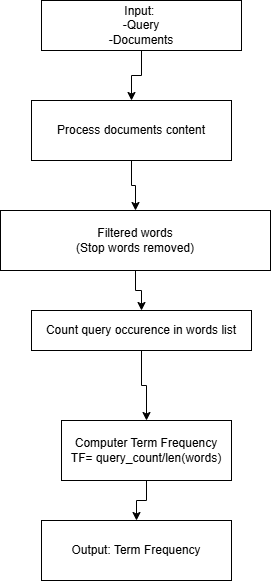

The diagram above was exported from draw.io. Its source (the exported page's mxGraphModel, read from the mxfile embedded in the PNG):
<mxGraphModel dx="1050" dy="565" grid="1" gridSize="10" guides="1" tooltips="1" connect="1" arrows="1" fold="1" page="1" pageScale="1" pageWidth="827" pageHeight="1169" math="0" shadow="0">
  <root>
    <mxCell id="0" />
    <mxCell id="1" parent="0" />
    <mxCell id="h93TuA8jq1SxpzIWVDdy-7" style="edgeStyle=orthogonalEdgeStyle;rounded=0;orthogonalLoop=1;jettySize=auto;html=1;exitX=0.5;exitY=1;exitDx=0;exitDy=0;" edge="1" parent="1" source="h93TuA8jq1SxpzIWVDdy-1" target="h93TuA8jq1SxpzIWVDdy-2">
      <mxGeometry relative="1" as="geometry" />
    </mxCell>
    <mxCell id="h93TuA8jq1SxpzIWVDdy-1" value="Input:&amp;nbsp;&lt;div&gt;-Query&lt;/div&gt;&lt;div&gt;-Documents&lt;/div&gt;" style="rounded=0;whiteSpace=wrap;html=1;" vertex="1" parent="1">
      <mxGeometry x="320" y="110" width="200" height="50" as="geometry" />
    </mxCell>
    <mxCell id="h93TuA8jq1SxpzIWVDdy-8" style="edgeStyle=orthogonalEdgeStyle;rounded=0;orthogonalLoop=1;jettySize=auto;html=1;" edge="1" parent="1" source="h93TuA8jq1SxpzIWVDdy-2" target="h93TuA8jq1SxpzIWVDdy-3">
      <mxGeometry relative="1" as="geometry" />
    </mxCell>
    <mxCell id="h93TuA8jq1SxpzIWVDdy-2" value="Process documents content" style="rounded=0;whiteSpace=wrap;html=1;" vertex="1" parent="1">
      <mxGeometry x="310" y="210" width="200" height="60" as="geometry" />
    </mxCell>
    <mxCell id="h93TuA8jq1SxpzIWVDdy-9" style="edgeStyle=orthogonalEdgeStyle;rounded=0;orthogonalLoop=1;jettySize=auto;html=1;exitX=0.5;exitY=1;exitDx=0;exitDy=0;" edge="1" parent="1" source="h93TuA8jq1SxpzIWVDdy-3" target="h93TuA8jq1SxpzIWVDdy-4">
      <mxGeometry relative="1" as="geometry" />
    </mxCell>
    <mxCell id="h93TuA8jq1SxpzIWVDdy-3" value="Filtered words&lt;div&gt;(Stop words removed)&lt;/div&gt;" style="rounded=0;whiteSpace=wrap;html=1;" vertex="1" parent="1">
      <mxGeometry x="279" y="320" width="270" height="60" as="geometry" />
    </mxCell>
    <mxCell id="h93TuA8jq1SxpzIWVDdy-10" style="edgeStyle=orthogonalEdgeStyle;rounded=0;orthogonalLoop=1;jettySize=auto;html=1;" edge="1" parent="1" source="h93TuA8jq1SxpzIWVDdy-4" target="h93TuA8jq1SxpzIWVDdy-5">
      <mxGeometry relative="1" as="geometry" />
    </mxCell>
    <mxCell id="h93TuA8jq1SxpzIWVDdy-4" value="Count query occurence in words list" style="rounded=0;whiteSpace=wrap;html=1;" vertex="1" parent="1">
      <mxGeometry x="310" y="420" width="220" height="40" as="geometry" />
    </mxCell>
    <mxCell id="h93TuA8jq1SxpzIWVDdy-11" style="edgeStyle=orthogonalEdgeStyle;rounded=0;orthogonalLoop=1;jettySize=auto;html=1;exitX=0.5;exitY=1;exitDx=0;exitDy=0;entryX=0.5;entryY=0;entryDx=0;entryDy=0;" edge="1" parent="1" source="h93TuA8jq1SxpzIWVDdy-5" target="h93TuA8jq1SxpzIWVDdy-6">
      <mxGeometry relative="1" as="geometry" />
    </mxCell>
    <mxCell id="h93TuA8jq1SxpzIWVDdy-5" value="Computer Term Frequency&lt;div&gt;TF= query_count/len(words)&lt;/div&gt;" style="rounded=0;whiteSpace=wrap;html=1;" vertex="1" parent="1">
      <mxGeometry x="340" y="530" width="170" height="60" as="geometry" />
    </mxCell>
    <mxCell id="h93TuA8jq1SxpzIWVDdy-6" value="Output: Term Frequency" style="rounded=0;whiteSpace=wrap;html=1;" vertex="1" parent="1">
      <mxGeometry x="320" y="630" width="190" height="60" as="geometry" />
    </mxCell>
  </root>
</mxGraphModel>